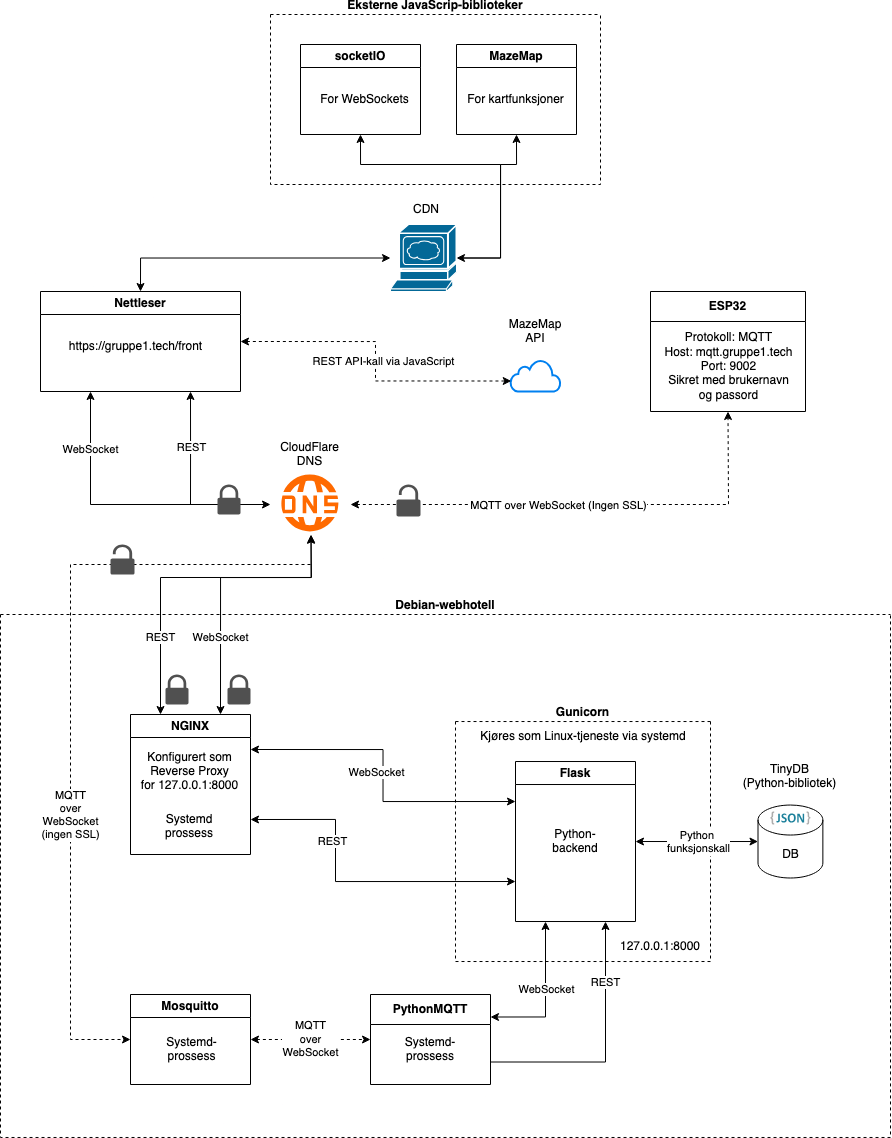

The diagram above was exported from draw.io. Its source (the exported page's mxGraphModel, read from the mxfile embedded in the PNG):
<mxGraphModel dx="1565" dy="2018" grid="1" gridSize="10" guides="1" tooltips="1" connect="1" arrows="1" fold="1" page="0" pageScale="1" pageWidth="850" pageHeight="1100" math="0" shadow="0">
  <root>
    <mxCell id="0" />
    <mxCell id="1" parent="0" />
    <mxCell id="6MU27Whc_V-Y_yFQVjix-9" value="Debian-webhotell" style="swimlane;startSize=0;dashed=1;spacingTop=-20;" parent="1" vertex="1">
      <mxGeometry x="-250" y="210" width="890" height="522.97" as="geometry" />
    </mxCell>
    <mxCell id="6MU27Whc_V-Y_yFQVjix-73" value="Gunicorn" style="swimlane;startSize=0;spacingTop=-20;dashed=1;" parent="6MU27Whc_V-Y_yFQVjix-9" vertex="1">
      <mxGeometry x="455" y="107.03" width="255" height="240" as="geometry">
        <mxRectangle x="470" y="90" width="90" height="10" as="alternateBounds" />
      </mxGeometry>
    </mxCell>
    <mxCell id="6MU27Whc_V-Y_yFQVjix-74" value="127.0.0.1:8000" style="text;html=1;align=center;verticalAlign=middle;whiteSpace=wrap;rounded=0;" parent="6MU27Whc_V-Y_yFQVjix-73" vertex="1">
      <mxGeometry x="150" y="210" width="110" height="30" as="geometry" />
    </mxCell>
    <mxCell id="6MU27Whc_V-Y_yFQVjix-12" value="Flask" style="swimlane;whiteSpace=wrap;html=1;" parent="6MU27Whc_V-Y_yFQVjix-73" vertex="1">
      <mxGeometry x="60" y="40" width="120" height="160" as="geometry" />
    </mxCell>
    <mxCell id="6MU27Whc_V-Y_yFQVjix-72" value="Python-&lt;br&gt;backend" style="text;html=1;align=center;verticalAlign=middle;whiteSpace=wrap;rounded=0;" parent="6MU27Whc_V-Y_yFQVjix-12" vertex="1">
      <mxGeometry x="30" y="65" width="60" height="30" as="geometry" />
    </mxCell>
    <mxCell id="o-JDEkdmI73gaCv2gA7U-50" value="Kjøres som Linux-tjeneste via systemd" style="text;html=1;align=center;verticalAlign=middle;whiteSpace=wrap;rounded=0;" vertex="1" parent="6MU27Whc_V-Y_yFQVjix-73">
      <mxGeometry x="22.5" width="210" height="30" as="geometry" />
    </mxCell>
    <mxCell id="6MU27Whc_V-Y_yFQVjix-20" value="&lt;div&gt;MQTT&lt;/div&gt;&lt;div&gt;over&lt;/div&gt;&lt;div&gt;WebSocket&lt;br&gt;&lt;/div&gt;" style="edgeStyle=orthogonalEdgeStyle;rounded=0;orthogonalLoop=1;jettySize=auto;html=1;exitX=1;exitY=0.5;exitDx=0;exitDy=0;entryX=0;entryY=0.5;entryDx=0;entryDy=0;startArrow=classic;startFill=1;dashed=1;" parent="6MU27Whc_V-Y_yFQVjix-9" source="6MU27Whc_V-Y_yFQVjix-3" target="6MU27Whc_V-Y_yFQVjix-5" edge="1">
      <mxGeometry relative="1" as="geometry" />
    </mxCell>
    <mxCell id="6MU27Whc_V-Y_yFQVjix-3" value="Mosquitto" style="swimlane;whiteSpace=wrap;html=1;" parent="6MU27Whc_V-Y_yFQVjix-9" vertex="1">
      <mxGeometry x="130" y="380" width="120" height="90" as="geometry" />
    </mxCell>
    <mxCell id="6MU27Whc_V-Y_yFQVjix-71" value="&lt;div&gt;Systemd-&lt;/div&gt;&lt;div&gt;prossess&lt;br&gt;&lt;/div&gt;" style="text;html=1;align=center;verticalAlign=middle;whiteSpace=wrap;rounded=0;" parent="6MU27Whc_V-Y_yFQVjix-3" vertex="1">
      <mxGeometry x="16" y="40" width="91.05" height="30" as="geometry" />
    </mxCell>
    <mxCell id="6MU27Whc_V-Y_yFQVjix-23" style="edgeStyle=orthogonalEdgeStyle;rounded=0;orthogonalLoop=1;jettySize=auto;html=1;exitX=1;exitY=0.25;exitDx=0;exitDy=0;entryX=0.25;entryY=1;entryDx=0;entryDy=0;startArrow=classic;startFill=1;" parent="6MU27Whc_V-Y_yFQVjix-9" source="6MU27Whc_V-Y_yFQVjix-5" target="6MU27Whc_V-Y_yFQVjix-12" edge="1">
      <mxGeometry relative="1" as="geometry" />
    </mxCell>
    <mxCell id="6MU27Whc_V-Y_yFQVjix-46" value="WebSocket" style="edgeLabel;html=1;align=center;verticalAlign=middle;resizable=0;points=[];" parent="6MU27Whc_V-Y_yFQVjix-23" vertex="1" connectable="0">
      <mxGeometry x="-0.1895" y="-1" relative="1" as="geometry">
        <mxPoint x="-1" y="-22" as="offset" />
      </mxGeometry>
    </mxCell>
    <mxCell id="o-JDEkdmI73gaCv2gA7U-43" value="REST" style="edgeStyle=orthogonalEdgeStyle;rounded=0;orthogonalLoop=1;jettySize=auto;html=1;exitX=1;exitY=0.75;exitDx=0;exitDy=0;entryX=0.75;entryY=1;entryDx=0;entryDy=0;" edge="1" parent="6MU27Whc_V-Y_yFQVjix-9" source="6MU27Whc_V-Y_yFQVjix-5" target="6MU27Whc_V-Y_yFQVjix-12">
      <mxGeometry x="0.5199" relative="1" as="geometry">
        <mxPoint as="offset" />
      </mxGeometry>
    </mxCell>
    <mxCell id="6MU27Whc_V-Y_yFQVjix-5" value="PythonMQTT" style="swimlane;whiteSpace=wrap;html=1;startSize=30;" parent="6MU27Whc_V-Y_yFQVjix-9" vertex="1">
      <mxGeometry x="370" y="380" width="120" height="90" as="geometry" />
    </mxCell>
    <mxCell id="6MU27Whc_V-Y_yFQVjix-70" value="&lt;div&gt;Systemd-&lt;/div&gt;&lt;div&gt;prossess&lt;br&gt;&lt;/div&gt;" style="text;html=1;align=center;verticalAlign=middle;whiteSpace=wrap;rounded=0;" parent="6MU27Whc_V-Y_yFQVjix-5" vertex="1">
      <mxGeometry x="30" y="40" width="60" height="30" as="geometry" />
    </mxCell>
    <mxCell id="6MU27Whc_V-Y_yFQVjix-30" style="edgeStyle=orthogonalEdgeStyle;rounded=0;orthogonalLoop=1;jettySize=auto;html=1;exitX=0;exitY=0.75;exitDx=0;exitDy=0;entryX=1;entryY=0.75;entryDx=0;entryDy=0;startArrow=classic;startFill=1;" parent="6MU27Whc_V-Y_yFQVjix-9" source="6MU27Whc_V-Y_yFQVjix-12" target="6MU27Whc_V-Y_yFQVjix-13" edge="1">
      <mxGeometry relative="1" as="geometry">
        <Array as="points">
          <mxPoint x="335" y="267" />
          <mxPoint x="335" y="205" />
        </Array>
      </mxGeometry>
    </mxCell>
    <mxCell id="6MU27Whc_V-Y_yFQVjix-49" value="REST" style="edgeLabel;html=1;align=center;verticalAlign=middle;resizable=0;points=[];" parent="6MU27Whc_V-Y_yFQVjix-30" vertex="1" connectable="0">
      <mxGeometry x="0.3481" y="1" relative="1" as="geometry">
        <mxPoint x="-3" y="-1" as="offset" />
      </mxGeometry>
    </mxCell>
    <mxCell id="6MU27Whc_V-Y_yFQVjix-58" style="edgeStyle=orthogonalEdgeStyle;rounded=0;orthogonalLoop=1;jettySize=auto;html=1;exitX=1;exitY=0.5;exitDx=0;exitDy=0;startArrow=classic;startFill=1;" parent="6MU27Whc_V-Y_yFQVjix-9" source="6MU27Whc_V-Y_yFQVjix-12" target="6MU27Whc_V-Y_yFQVjix-57" edge="1">
      <mxGeometry relative="1" as="geometry" />
    </mxCell>
    <mxCell id="6MU27Whc_V-Y_yFQVjix-66" value="&lt;div&gt;&lt;br&gt;&lt;/div&gt;&lt;div&gt;&lt;br&gt;&lt;/div&gt;" style="edgeLabel;html=1;align=center;verticalAlign=middle;resizable=0;points=[];" parent="6MU27Whc_V-Y_yFQVjix-58" vertex="1" connectable="0">
      <mxGeometry x="0.2" y="-2" relative="1" as="geometry">
        <mxPoint as="offset" />
      </mxGeometry>
    </mxCell>
    <mxCell id="o-JDEkdmI73gaCv2gA7U-52" value="&lt;div&gt;Python&amp;nbsp;&lt;/div&gt;&lt;div&gt;funksjonskall&lt;/div&gt;" style="edgeLabel;html=1;align=center;verticalAlign=middle;resizable=0;points=[];" vertex="1" connectable="0" parent="6MU27Whc_V-Y_yFQVjix-58">
      <mxGeometry x="-0.4743" y="-1" relative="1" as="geometry">
        <mxPoint x="31" y="-1" as="offset" />
      </mxGeometry>
    </mxCell>
    <mxCell id="6MU27Whc_V-Y_yFQVjix-29" style="edgeStyle=orthogonalEdgeStyle;rounded=0;orthogonalLoop=1;jettySize=auto;html=1;exitX=1;exitY=0.25;exitDx=0;exitDy=0;entryX=0;entryY=0.25;entryDx=0;entryDy=0;startArrow=classic;startFill=1;" parent="6MU27Whc_V-Y_yFQVjix-9" source="6MU27Whc_V-Y_yFQVjix-13" target="6MU27Whc_V-Y_yFQVjix-12" edge="1">
      <mxGeometry relative="1" as="geometry" />
    </mxCell>
    <mxCell id="6MU27Whc_V-Y_yFQVjix-54" value="&lt;div&gt;WebSocket&lt;/div&gt;" style="edgeLabel;html=1;align=center;verticalAlign=middle;resizable=0;points=[];" parent="6MU27Whc_V-Y_yFQVjix-29" vertex="1" connectable="0">
      <mxGeometry x="-0.3704" y="1" relative="1" as="geometry">
        <mxPoint x="25" y="23" as="offset" />
      </mxGeometry>
    </mxCell>
    <mxCell id="6MU27Whc_V-Y_yFQVjix-13" value="NGINX" style="swimlane;whiteSpace=wrap;html=1;" parent="6MU27Whc_V-Y_yFQVjix-9" vertex="1">
      <mxGeometry x="130" y="100" width="120" height="140" as="geometry" />
    </mxCell>
    <mxCell id="6MU27Whc_V-Y_yFQVjix-48" value="&lt;div&gt;Konfigurert som&lt;br&gt;&lt;/div&gt;&lt;div&gt;Reverse Proxy&lt;/div&gt;&lt;div&gt;for 127.0.0.1:8000&lt;br&gt;&lt;/div&gt;" style="text;html=1;align=center;verticalAlign=middle;resizable=0;points=[];autosize=1;strokeColor=none;fillColor=none;" parent="6MU27Whc_V-Y_yFQVjix-13" vertex="1">
      <mxGeometry x="-1" y="27.03" width="120" height="60" as="geometry" />
    </mxCell>
    <mxCell id="o-JDEkdmI73gaCv2gA7U-46" value="&lt;div&gt;Systemd&lt;/div&gt;&lt;div&gt;prossess&lt;br&gt;&lt;/div&gt;" style="text;html=1;align=center;verticalAlign=middle;whiteSpace=wrap;rounded=0;" vertex="1" parent="6MU27Whc_V-Y_yFQVjix-13">
      <mxGeometry x="29" y="97.02999999999997" width="60" height="30" as="geometry" />
    </mxCell>
    <mxCell id="6MU27Whc_V-Y_yFQVjix-57" value="&lt;div&gt;DB&lt;br&gt;&lt;/div&gt;" style="shape=cylinder3;whiteSpace=wrap;html=1;boundedLbl=1;backgroundOutline=1;size=15;" parent="6MU27Whc_V-Y_yFQVjix-9" vertex="1">
      <mxGeometry x="757.5" y="190.54" width="64.87" height="72.97" as="geometry" />
    </mxCell>
    <mxCell id="o-JDEkdmI73gaCv2gA7U-33" value="" style="sketch=0;pointerEvents=1;shadow=0;dashed=0;html=1;strokeColor=none;fillColor=#505050;labelPosition=center;verticalLabelPosition=bottom;verticalAlign=top;outlineConnect=0;align=center;shape=mxgraph.office.security.lock_protected;" vertex="1" parent="6MU27Whc_V-Y_yFQVjix-9">
      <mxGeometry x="227" y="60" width="23" height="30" as="geometry" />
    </mxCell>
    <mxCell id="o-JDEkdmI73gaCv2gA7U-42" value="" style="sketch=0;pointerEvents=1;shadow=0;dashed=0;html=1;strokeColor=none;fillColor=#505050;labelPosition=center;verticalLabelPosition=bottom;verticalAlign=top;outlineConnect=0;align=center;shape=mxgraph.office.security.lock_protected;" vertex="1" parent="6MU27Whc_V-Y_yFQVjix-9">
      <mxGeometry x="165" y="60.00000000000003" width="23" height="30" as="geometry" />
    </mxCell>
    <mxCell id="o-JDEkdmI73gaCv2gA7U-47" value="&lt;div&gt;TinyDB&lt;/div&gt;&lt;div&gt;(Python-bibliotek)&lt;br&gt;&lt;/div&gt;" style="text;html=1;align=center;verticalAlign=middle;whiteSpace=wrap;rounded=0;" vertex="1" parent="6MU27Whc_V-Y_yFQVjix-9">
      <mxGeometry x="727.43" y="147.03" width="125" height="30" as="geometry" />
    </mxCell>
    <mxCell id="o-JDEkdmI73gaCv2gA7U-51" value="" style="dashed=0;outlineConnect=0;html=1;align=center;labelPosition=center;verticalLabelPosition=bottom;verticalAlign=top;shape=mxgraph.weblogos.json_2" vertex="1" parent="6MU27Whc_V-Y_yFQVjix-9">
      <mxGeometry x="769.93" y="197.03" width="40" height="12.97" as="geometry" />
    </mxCell>
    <mxCell id="6MU27Whc_V-Y_yFQVjix-1" value="&lt;div&gt;ESP32&lt;/div&gt;" style="swimlane;whiteSpace=wrap;html=1;startSize=30;" parent="1" vertex="1">
      <mxGeometry x="400" y="-113" width="155" height="120" as="geometry" />
    </mxCell>
    <mxCell id="6MU27Whc_V-Y_yFQVjix-75" value="&lt;div&gt;Protokoll: MQTT&lt;br&gt;&lt;/div&gt;&lt;div&gt;Host: mqtt.gruppe1.tech&lt;/div&gt;&lt;div&gt;Port: 9002&lt;/div&gt;&lt;div&gt;Sikret med brukernavn&lt;/div&gt;&lt;div&gt;og passord&lt;br&gt;&lt;/div&gt;" style="text;html=1;align=center;verticalAlign=middle;resizable=0;points=[];autosize=1;strokeColor=none;fillColor=none;" parent="6MU27Whc_V-Y_yFQVjix-1" vertex="1">
      <mxGeometry x="2.5" y="30" width="150" height="90" as="geometry" />
    </mxCell>
    <mxCell id="o-JDEkdmI73gaCv2gA7U-16" value="REST" style="edgeStyle=orthogonalEdgeStyle;rounded=0;orthogonalLoop=1;jettySize=auto;html=1;exitX=0.75;exitY=1;exitDx=0;exitDy=0;endArrow=none;endFill=0;startArrow=classic;startFill=1;" edge="1" parent="1" source="6MU27Whc_V-Y_yFQVjix-7">
      <mxGeometry relative="1" as="geometry">
        <mxPoint x="-60" y="100" as="targetPoint" />
      </mxGeometry>
    </mxCell>
    <mxCell id="6MU27Whc_V-Y_yFQVjix-7" value="Nettleser" style="swimlane;whiteSpace=wrap;html=1;" parent="1" vertex="1">
      <mxGeometry x="-210" y="-113" width="200" height="100" as="geometry" />
    </mxCell>
    <mxCell id="6MU27Whc_V-Y_yFQVjix-45" value="https://gruppe1.tech/front" style="text;html=1;align=center;verticalAlign=middle;resizable=0;points=[];autosize=1;strokeColor=none;fillColor=none;" parent="6MU27Whc_V-Y_yFQVjix-7" vertex="1">
      <mxGeometry x="15" y="40" width="160" height="30" as="geometry" />
    </mxCell>
    <mxCell id="6MU27Whc_V-Y_yFQVjix-39" style="edgeStyle=orthogonalEdgeStyle;rounded=0;orthogonalLoop=1;jettySize=auto;html=1;exitX=0;exitY=0.5;exitDx=0;exitDy=0;entryX=0.5;entryY=0;entryDx=0;entryDy=0;startArrow=classic;startFill=1;" parent="1" source="6MU27Whc_V-Y_yFQVjix-41" target="6MU27Whc_V-Y_yFQVjix-7" edge="1">
      <mxGeometry relative="1" as="geometry" />
    </mxCell>
    <mxCell id="6MU27Whc_V-Y_yFQVjix-96" style="edgeStyle=orthogonalEdgeStyle;rounded=0;orthogonalLoop=1;jettySize=auto;html=1;exitX=1;exitY=0.5;exitDx=0;exitDy=0;exitPerimeter=0;entryX=0.5;entryY=1;entryDx=0;entryDy=0;" parent="1" source="6MU27Whc_V-Y_yFQVjix-41" target="6MU27Whc_V-Y_yFQVjix-36" edge="1">
      <mxGeometry relative="1" as="geometry">
        <Array as="points">
          <mxPoint x="250" y="-147" />
          <mxPoint x="250" y="-240" />
          <mxPoint x="266" y="-240" />
        </Array>
      </mxGeometry>
    </mxCell>
    <mxCell id="6MU27Whc_V-Y_yFQVjix-97" style="edgeStyle=orthogonalEdgeStyle;rounded=0;orthogonalLoop=1;jettySize=auto;html=1;exitX=1;exitY=0.5;exitDx=0;exitDy=0;exitPerimeter=0;entryX=0.5;entryY=1;entryDx=0;entryDy=0;startArrow=classic;startFill=1;" parent="1" source="6MU27Whc_V-Y_yFQVjix-41" target="6MU27Whc_V-Y_yFQVjix-35" edge="1">
      <mxGeometry relative="1" as="geometry">
        <Array as="points">
          <mxPoint x="250" y="-147" />
          <mxPoint x="250" y="-240" />
          <mxPoint x="110" y="-240" />
        </Array>
      </mxGeometry>
    </mxCell>
    <mxCell id="6MU27Whc_V-Y_yFQVjix-41" value="" style="shape=mxgraph.cisco.servers.www_server;html=1;pointerEvents=1;dashed=0;fillColor=#036897;strokeColor=#ffffff;strokeWidth=2;verticalLabelPosition=bottom;verticalAlign=top;align=center;outlineConnect=0;" parent="1" vertex="1">
      <mxGeometry x="140" y="-180" width="66" height="67" as="geometry" />
    </mxCell>
    <mxCell id="6MU27Whc_V-Y_yFQVjix-47" value="Eksterne JavaScrip-biblioteker" style="swimlane;startSize=0;dashed=1;spacingTop=-20;" parent="1" vertex="1">
      <mxGeometry x="20" y="-390" width="330" height="170" as="geometry" />
    </mxCell>
    <mxCell id="6MU27Whc_V-Y_yFQVjix-36" value="MazeMap" style="swimlane;whiteSpace=wrap;html=1;" parent="6MU27Whc_V-Y_yFQVjix-47" vertex="1">
      <mxGeometry x="186" y="30" width="120" height="90" as="geometry" />
    </mxCell>
    <mxCell id="o-JDEkdmI73gaCv2gA7U-55" value="For kartfunksjoner" style="text;html=1;align=center;verticalAlign=middle;resizable=0;points=[];autosize=1;strokeColor=none;fillColor=none;" vertex="1" parent="6MU27Whc_V-Y_yFQVjix-36">
      <mxGeometry x="-1" y="40" width="120" height="30" as="geometry" />
    </mxCell>
    <mxCell id="6MU27Whc_V-Y_yFQVjix-35" value="socketIO" style="swimlane;whiteSpace=wrap;html=1;" parent="6MU27Whc_V-Y_yFQVjix-47" vertex="1">
      <mxGeometry x="30" y="30" width="120" height="90" as="geometry" />
    </mxCell>
    <mxCell id="o-JDEkdmI73gaCv2gA7U-54" value="For WebSockets" style="text;html=1;align=center;verticalAlign=middle;resizable=0;points=[];autosize=1;strokeColor=none;fillColor=none;" vertex="1" parent="6MU27Whc_V-Y_yFQVjix-35">
      <mxGeometry x="8.5" y="40" width="110" height="30" as="geometry" />
    </mxCell>
    <mxCell id="6MU27Whc_V-Y_yFQVjix-59" value="" style="points=[];aspect=fixed;html=1;align=center;shadow=0;dashed=0;fillColor=#FF6A00;strokeColor=none;shape=mxgraph.alibaba_cloud.dns_domain_name_system;" parent="1" vertex="1">
      <mxGeometry x="29.999999999999996" y="70" width="57.9" height="56.97" as="geometry" />
    </mxCell>
    <mxCell id="6MU27Whc_V-Y_yFQVjix-68" value="&lt;div&gt;CloudFlare&lt;/div&gt;&lt;div&gt;DNS&lt;/div&gt;" style="text;html=1;align=center;verticalAlign=middle;resizable=0;points=[];autosize=1;strokeColor=none;fillColor=none;" parent="1" vertex="1">
      <mxGeometry x="18.95" y="30" width="80" height="40" as="geometry" />
    </mxCell>
    <mxCell id="6MU27Whc_V-Y_yFQVjix-86" value="" style="endArrow=classic;startArrow=classic;html=1;rounded=0;exitX=0.25;exitY=0;exitDx=0;exitDy=0;entryX=0.509;entryY=1.001;entryDx=0;entryDy=0;entryPerimeter=0;" parent="1" source="6MU27Whc_V-Y_yFQVjix-13" edge="1">
      <mxGeometry width="50" height="50" relative="1" as="geometry">
        <mxPoint x="45" y="352.97" as="sourcePoint" />
        <mxPoint x="60.52109999999993" y="129.9969699999999" as="targetPoint" />
        <Array as="points">
          <mxPoint x="-90" y="173" />
          <mxPoint x="61" y="172.97" />
        </Array>
      </mxGeometry>
    </mxCell>
    <mxCell id="6MU27Whc_V-Y_yFQVjix-90" value="REST" style="edgeLabel;html=1;align=center;verticalAlign=middle;resizable=0;points=[];" parent="6MU27Whc_V-Y_yFQVjix-86" vertex="1" connectable="0">
      <mxGeometry x="-0.4479" y="-1" relative="1" as="geometry">
        <mxPoint x="-2" y="14" as="offset" />
      </mxGeometry>
    </mxCell>
    <mxCell id="6MU27Whc_V-Y_yFQVjix-88" style="edgeStyle=orthogonalEdgeStyle;rounded=0;orthogonalLoop=1;jettySize=auto;html=1;exitX=0.75;exitY=0;exitDx=0;exitDy=0;entryX=0.509;entryY=1.015;entryDx=0;entryDy=0;entryPerimeter=0;startArrow=classic;startFill=1;" parent="1" source="6MU27Whc_V-Y_yFQVjix-13" edge="1">
      <mxGeometry relative="1" as="geometry">
        <Array as="points">
          <mxPoint x="-30" y="173" />
          <mxPoint x="61" y="173" />
        </Array>
        <mxPoint x="60.52109999999993" y="130.79454999999982" as="targetPoint" />
      </mxGeometry>
    </mxCell>
    <mxCell id="6MU27Whc_V-Y_yFQVjix-89" value="WebSocket" style="edgeLabel;html=1;align=center;verticalAlign=middle;resizable=0;points=[];" parent="6MU27Whc_V-Y_yFQVjix-88" vertex="1" connectable="0">
      <mxGeometry x="-0.4949" relative="1" as="geometry">
        <mxPoint x="-1" y="-9" as="offset" />
      </mxGeometry>
    </mxCell>
    <mxCell id="6MU27Whc_V-Y_yFQVjix-95" value="CDN" style="text;html=1;align=center;verticalAlign=middle;whiteSpace=wrap;rounded=0;" parent="1" vertex="1">
      <mxGeometry x="146" y="-210" width="60" height="30" as="geometry" />
    </mxCell>
    <mxCell id="o-JDEkdmI73gaCv2gA7U-3" value="" style="aspect=fixed;html=1;align=center;shadow=0;dashed=0;spacingTop=3;image=img/lib/active_directory/internet_cloud.svg;shape=mxgraph.ios7.icons.cloud;whiteSpace=wrap;verticalLabelPosition=bottom;labelBackgroundColor=#ffffff;verticalAlign=top;strokeWidth=2;strokeColor=#0080F0;" vertex="1" parent="1">
      <mxGeometry x="260" y="-44.500000000000014" width="50" height="31.5" as="geometry" />
    </mxCell>
    <mxCell id="o-JDEkdmI73gaCv2gA7U-5" value="MazeMap API" style="text;html=1;align=center;verticalAlign=middle;whiteSpace=wrap;rounded=0;" vertex="1" parent="1">
      <mxGeometry x="255" y="-88" width="60" height="30" as="geometry" />
    </mxCell>
    <mxCell id="o-JDEkdmI73gaCv2gA7U-10" style="edgeStyle=orthogonalEdgeStyle;rounded=0;orthogonalLoop=1;jettySize=auto;html=1;exitX=1;exitY=0.5;exitDx=0;exitDy=0;entryX=0.015;entryY=0.667;entryDx=0;entryDy=0;entryPerimeter=0;startArrow=classic;startFill=1;dashed=1;" edge="1" parent="1" source="6MU27Whc_V-Y_yFQVjix-7" target="o-JDEkdmI73gaCv2gA7U-3">
      <mxGeometry relative="1" as="geometry" />
    </mxCell>
    <mxCell id="o-JDEkdmI73gaCv2gA7U-14" value="REST API-kall via JavaScript" style="edgeLabel;html=1;align=center;verticalAlign=middle;resizable=0;points=[];" vertex="1" connectable="0" parent="o-JDEkdmI73gaCv2gA7U-10">
      <mxGeometry x="-0.2986" y="2" relative="1" as="geometry">
        <mxPoint x="34" y="21" as="offset" />
      </mxGeometry>
    </mxCell>
    <mxCell id="o-JDEkdmI73gaCv2gA7U-15" value="" style="endArrow=classic;startArrow=classic;html=1;rounded=0;exitX=0.25;exitY=1;exitDx=0;exitDy=0;" edge="1" parent="1" source="6MU27Whc_V-Y_yFQVjix-7">
      <mxGeometry width="50" height="50" relative="1" as="geometry">
        <mxPoint x="10" y="80" as="sourcePoint" />
        <mxPoint x="20" y="100" as="targetPoint" />
        <Array as="points">
          <mxPoint x="-160" y="100" />
        </Array>
      </mxGeometry>
    </mxCell>
    <mxCell id="o-JDEkdmI73gaCv2gA7U-17" value="WebSocket" style="edgeLabel;html=1;align=center;verticalAlign=middle;resizable=0;points=[];" vertex="1" connectable="0" parent="o-JDEkdmI73gaCv2gA7U-15">
      <mxGeometry x="-0.6064" y="-1" relative="1" as="geometry">
        <mxPoint as="offset" />
      </mxGeometry>
    </mxCell>
    <mxCell id="o-JDEkdmI73gaCv2gA7U-19" value="" style="endArrow=classic;startArrow=classic;html=1;rounded=0;entryX=0.5;entryY=1;entryDx=0;entryDy=0;dashed=1;" edge="1" parent="1" target="6MU27Whc_V-Y_yFQVjix-1">
      <mxGeometry width="50" height="50" relative="1" as="geometry">
        <mxPoint x="100" y="100" as="sourcePoint" />
        <mxPoint x="220" as="targetPoint" />
        <Array as="points">
          <mxPoint x="478" y="100" />
        </Array>
      </mxGeometry>
    </mxCell>
    <mxCell id="o-JDEkdmI73gaCv2gA7U-20" value="MQTT over WebSocket (Ingen SSL)" style="edgeLabel;html=1;align=center;verticalAlign=middle;resizable=0;points=[];" vertex="1" connectable="0" parent="o-JDEkdmI73gaCv2gA7U-19">
      <mxGeometry x="-0.123" relative="1" as="geometry">
        <mxPoint as="offset" />
      </mxGeometry>
    </mxCell>
    <mxCell id="o-JDEkdmI73gaCv2gA7U-29" value="" style="sketch=0;pointerEvents=1;shadow=0;dashed=0;html=1;strokeColor=none;fillColor=#505050;labelPosition=center;verticalLabelPosition=bottom;verticalAlign=top;outlineConnect=0;align=center;shape=mxgraph.office.security.lock_protected;" vertex="1" parent="1">
      <mxGeometry x="-33" y="80" width="23" height="30" as="geometry" />
    </mxCell>
    <mxCell id="o-JDEkdmI73gaCv2gA7U-30" value="" style="sketch=0;pointerEvents=1;shadow=0;dashed=0;html=1;strokeColor=none;fillColor=#505050;labelPosition=center;verticalLabelPosition=bottom;verticalAlign=top;outlineConnect=0;align=center;shape=mxgraph.office.security.lock_unprotected;" vertex="1" parent="1">
      <mxGeometry x="146" y="80" width="24" height="32" as="geometry" />
    </mxCell>
    <mxCell id="o-JDEkdmI73gaCv2gA7U-39" value="" style="endArrow=classic;startArrow=none;html=1;rounded=0;entryX=0;entryY=0.5;entryDx=0;entryDy=0;dashed=1;startFill=0;" edge="1" parent="1" target="6MU27Whc_V-Y_yFQVjix-3">
      <mxGeometry width="50" height="50" relative="1" as="geometry">
        <mxPoint x="60" y="160" as="sourcePoint" />
        <mxPoint x="100" y="120" as="targetPoint" />
        <Array as="points">
          <mxPoint x="60" y="160" />
          <mxPoint x="-180" y="160" />
          <mxPoint x="-180" y="350" />
          <mxPoint x="-180" y="635" />
        </Array>
      </mxGeometry>
    </mxCell>
    <mxCell id="o-JDEkdmI73gaCv2gA7U-40" value="&lt;div&gt;MQTT&lt;/div&gt;&lt;div&gt;over&lt;/div&gt;&lt;div&gt;WebSocket&lt;/div&gt;&lt;div&gt;(ingen SSL)&lt;br&gt;&lt;/div&gt;" style="edgeLabel;html=1;align=center;verticalAlign=middle;resizable=0;points=[];" vertex="1" connectable="0" parent="o-JDEkdmI73gaCv2gA7U-39">
      <mxGeometry x="0.2704" y="-1" relative="1" as="geometry">
        <mxPoint y="-1" as="offset" />
      </mxGeometry>
    </mxCell>
    <mxCell id="o-JDEkdmI73gaCv2gA7U-41" value="" style="sketch=0;pointerEvents=1;shadow=0;dashed=0;html=1;strokeColor=none;fillColor=#505050;labelPosition=center;verticalLabelPosition=bottom;verticalAlign=top;outlineConnect=0;align=center;shape=mxgraph.office.security.lock_unprotected;" vertex="1" parent="1">
      <mxGeometry x="-140" y="140" width="24" height="30" as="geometry" />
    </mxCell>
  </root>
</mxGraphModel>